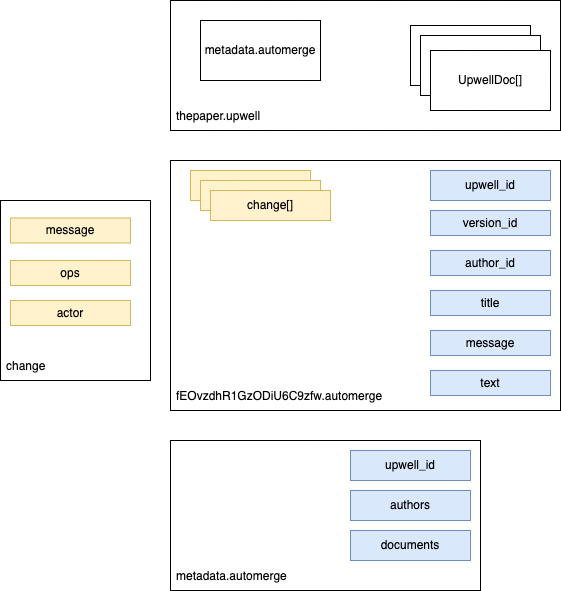

The diagram above was exported from draw.io. Its source (the exported page's mxGraphModel, read from the mxfile embedded in the PNG):
<mxGraphModel dx="1426" dy="805" grid="1" gridSize="10" guides="1" tooltips="1" connect="1" arrows="1" fold="1" page="1" pageScale="1" pageWidth="850" pageHeight="1100" math="0" shadow="0">
  <root>
    <mxCell id="0" />
    <mxCell id="1" parent="0" />
    <mxCell id="fUOpEztqB9FN7sa_LtkZ-8" value="" style="rounded=0;whiteSpace=wrap;html=1;" vertex="1" parent="1">
      <mxGeometry x="200" y="160" width="390" height="130" as="geometry" />
    </mxCell>
    <mxCell id="fUOpEztqB9FN7sa_LtkZ-5" value="version.automerge" style="whiteSpace=wrap;html=1;" vertex="1" parent="1">
      <mxGeometry x="440" y="185" width="120" height="60" as="geometry" />
    </mxCell>
    <mxCell id="fUOpEztqB9FN7sa_LtkZ-15" value="metadata.automerge" style="whiteSpace=wrap;html=1;" vertex="1" parent="1">
      <mxGeometry x="230" y="180" width="120" height="60" as="geometry" />
    </mxCell>
    <mxCell id="fUOpEztqB9FN7sa_LtkZ-16" value="" style="rounded=0;whiteSpace=wrap;html=1;" vertex="1" parent="1">
      <mxGeometry x="200" y="320" width="390" height="250" as="geometry" />
    </mxCell>
    <mxCell id="fUOpEztqB9FN7sa_LtkZ-17" value="upwell_id" style="whiteSpace=wrap;html=1;fillColor=#dae8fc;strokeColor=#6c8ebf;" vertex="1" parent="1">
      <mxGeometry x="460" y="330" width="120" height="30" as="geometry" />
    </mxCell>
    <mxCell id="fUOpEztqB9FN7sa_LtkZ-18" value="version_id" style="whiteSpace=wrap;html=1;fillColor=#dae8fc;strokeColor=#6c8ebf;" vertex="1" parent="1">
      <mxGeometry x="460" y="370" width="120" height="25" as="geometry" />
    </mxCell>
    <mxCell id="fUOpEztqB9FN7sa_LtkZ-19" value="author_id" style="whiteSpace=wrap;html=1;fillColor=#dae8fc;strokeColor=#6c8ebf;" vertex="1" parent="1">
      <mxGeometry x="460" y="410" width="120" height="25" as="geometry" />
    </mxCell>
    <mxCell id="fUOpEztqB9FN7sa_LtkZ-20" value="title" style="whiteSpace=wrap;html=1;fillColor=#dae8fc;strokeColor=#6c8ebf;" vertex="1" parent="1">
      <mxGeometry x="460" y="450" width="120" height="25" as="geometry" />
    </mxCell>
    <mxCell id="fUOpEztqB9FN7sa_LtkZ-21" value="version.automerge" style="whiteSpace=wrap;html=1;" vertex="1" parent="1">
      <mxGeometry x="450" y="195" width="120" height="60" as="geometry" />
    </mxCell>
    <mxCell id="fUOpEztqB9FN7sa_LtkZ-22" value="UpwellDoc[]" style="whiteSpace=wrap;html=1;" vertex="1" parent="1">
      <mxGeometry x="460" y="210" width="120" height="60" as="geometry" />
    </mxCell>
    <mxCell id="fUOpEztqB9FN7sa_LtkZ-28" value="" style="rounded=0;whiteSpace=wrap;html=1;" vertex="1" parent="1">
      <mxGeometry x="200" y="600" width="310" height="150" as="geometry" />
    </mxCell>
    <mxCell id="fUOpEztqB9FN7sa_LtkZ-30" value="message" style="whiteSpace=wrap;html=1;fillColor=#dae8fc;strokeColor=#6c8ebf;" vertex="1" parent="1">
      <mxGeometry x="460" y="490" width="120" height="25" as="geometry" />
    </mxCell>
    <mxCell id="fUOpEztqB9FN7sa_LtkZ-31" value="text" style="whiteSpace=wrap;html=1;fillColor=#dae8fc;strokeColor=#6c8ebf;" vertex="1" parent="1">
      <mxGeometry x="460" y="530" width="120" height="25" as="geometry" />
    </mxCell>
    <mxCell id="fUOpEztqB9FN7sa_LtkZ-32" value="change" style="whiteSpace=wrap;html=1;fillColor=#fff2cc;strokeColor=#d6b656;" vertex="1" parent="1">
      <mxGeometry x="220" y="330" width="120" height="30" as="geometry" />
    </mxCell>
    <mxCell id="fUOpEztqB9FN7sa_LtkZ-34" value="thepaper.upwell" style="text;strokeColor=none;fillColor=none;align=left;verticalAlign=middle;spacingLeft=4;spacingRight=4;overflow=hidden;points=[[0,0.5],[1,0.5]];portConstraint=eastwest;rotatable=0;" vertex="1" parent="1">
      <mxGeometry x="200" y="260" width="100" height="30" as="geometry" />
    </mxCell>
    <mxCell id="fUOpEztqB9FN7sa_LtkZ-35" value="fEOvzdhR1GzODiU6C9zfw.automerge" style="text;strokeColor=none;fillColor=none;align=left;verticalAlign=middle;spacingLeft=4;spacingRight=4;overflow=hidden;points=[[0,0.5],[1,0.5]];portConstraint=eastwest;rotatable=0;" vertex="1" parent="1">
      <mxGeometry x="200" y="540" width="240" height="30" as="geometry" />
    </mxCell>
    <mxCell id="fUOpEztqB9FN7sa_LtkZ-37" value="change" style="whiteSpace=wrap;html=1;fillColor=#fff2cc;strokeColor=#d6b656;" vertex="1" parent="1">
      <mxGeometry x="230" y="340" width="120" height="30" as="geometry" />
    </mxCell>
    <mxCell id="fUOpEztqB9FN7sa_LtkZ-38" value="change[]" style="whiteSpace=wrap;html=1;fillColor=#fff2cc;strokeColor=#d6b656;" vertex="1" parent="1">
      <mxGeometry x="240" y="350" width="120" height="30" as="geometry" />
    </mxCell>
    <mxCell id="fUOpEztqB9FN7sa_LtkZ-41" value="" style="rounded=0;whiteSpace=wrap;html=1;" vertex="1" parent="1">
      <mxGeometry x="30" y="360" width="150" height="180" as="geometry" />
    </mxCell>
    <mxCell id="fUOpEztqB9FN7sa_LtkZ-39" value="message" style="whiteSpace=wrap;html=1;fillColor=#fff2cc;strokeColor=#d6b656;" vertex="1" parent="1">
      <mxGeometry x="40" y="377.5" width="120" height="25" as="geometry" />
    </mxCell>
    <mxCell id="fUOpEztqB9FN7sa_LtkZ-42" value="change" style="text;strokeColor=none;fillColor=none;align=left;verticalAlign=middle;spacingLeft=4;spacingRight=4;overflow=hidden;points=[[0,0.5],[1,0.5]];portConstraint=eastwest;rotatable=0;" vertex="1" parent="1">
      <mxGeometry x="30" y="510" width="240" height="30" as="geometry" />
    </mxCell>
    <mxCell id="fUOpEztqB9FN7sa_LtkZ-43" value="ops" style="whiteSpace=wrap;html=1;fillColor=#fff2cc;strokeColor=#d6b656;" vertex="1" parent="1">
      <mxGeometry x="40" y="420" width="120" height="25" as="geometry" />
    </mxCell>
    <mxCell id="fUOpEztqB9FN7sa_LtkZ-44" value="actor" style="whiteSpace=wrap;html=1;fillColor=#fff2cc;strokeColor=#d6b656;" vertex="1" parent="1">
      <mxGeometry x="40" y="460" width="120" height="25" as="geometry" />
    </mxCell>
    <mxCell id="fUOpEztqB9FN7sa_LtkZ-45" value="upwell_id" style="whiteSpace=wrap;html=1;fillColor=#dae8fc;strokeColor=#6c8ebf;" vertex="1" parent="1">
      <mxGeometry x="380" y="610" width="120" height="30" as="geometry" />
    </mxCell>
    <mxCell id="fUOpEztqB9FN7sa_LtkZ-46" value="authors" style="whiteSpace=wrap;html=1;fillColor=#dae8fc;strokeColor=#6c8ebf;" vertex="1" parent="1">
      <mxGeometry x="380" y="650" width="120" height="30" as="geometry" />
    </mxCell>
    <mxCell id="fUOpEztqB9FN7sa_LtkZ-48" value="documents" style="whiteSpace=wrap;html=1;fillColor=#dae8fc;strokeColor=#6c8ebf;" vertex="1" parent="1">
      <mxGeometry x="380" y="690" width="120" height="30" as="geometry" />
    </mxCell>
    <mxCell id="fUOpEztqB9FN7sa_LtkZ-49" value="metadata.automerge" style="text;strokeColor=none;fillColor=none;align=left;verticalAlign=middle;spacingLeft=4;spacingRight=4;overflow=hidden;points=[[0,0.5],[1,0.5]];portConstraint=eastwest;rotatable=0;" vertex="1" parent="1">
      <mxGeometry x="200" y="720" width="240" height="30" as="geometry" />
    </mxCell>
  </root>
</mxGraphModel>